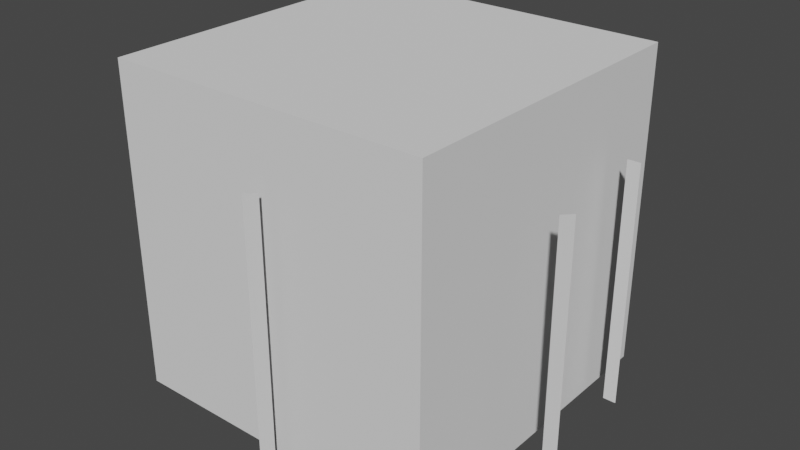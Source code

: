 # Source: grass.blend  (saved by Blender 3.3.6; exported with 4.5.12 LTS)
import bpy
from mathutils import Matrix  # noqa: F401  (used for matrix-valued properties, if any)

bpy.ops.wm.read_factory_settings(use_empty=True)
scene = bpy.context.scene
scene.name = 'Scene'

# ---- collections
col_collection = bpy.data.collections.new('Collection'); scene.collection.children.link(col_collection)

# ---- world
world_world = bpy.data.worlds.new('World'); scene.world = world_world
world_world.use_nodes = True; world_world.node_tree.nodes.clear()
_N = world_world.node_tree.nodes; _L = world_world.node_tree.links
n0 = _N.new('ShaderNodeOutputWorld'); n0.name = 'World Output'; n0.location = (300, 300)
n1 = _N.new('ShaderNodeBackground'); n1.name = 'Background'; n1.location = (10, 300)
n1.inputs[0].default_value = (0.05088, 0.05088, 0.05088, 1.0)
_L.new(n1.outputs[0], n0.inputs[0])
n0.is_active_output = True
world_world.color = (0.05088, 0.05088, 0.05088)
world_world.use_sun_shadow = False
world_world.sun_shadow_jitter_overblur = 0.0

# ---- meshes
me_cube_001 = bpy.data.meshes.new('Cube.001')
me_cube_001.from_pydata([(-0.5, -0.5, -0.5), (-0.5, -0.5, 0.5), (-0.5, 0.5, -0.5), (-0.5, 0.5, 0.5), (0.5, -0.5, -0.5), (0.5, -0.5, 0.5), (0.5, 0.5, -0.5), (0.5, 0.5, 0.5)], [], [(0, 1, 3, 2), (2, 3, 7, 6), (6, 7, 5, 4), (4, 5, 1, 0), (2, 6, 4, 0), (7, 3, 1, 5)])
_uv = me_cube_001.uv_layers.new(name='UVMap')
_uv.uv.foreach_set('vector', [0.375, 0.0, 0.625, 0.0, 0.625, 0.25, 0.375, 0.25, 0.375, 0.25, 0.625, 0.25, 0.625, 0.5, 0.375, 0.5, 0.375, 0.5, 0.625, 0.5, 0.625, 0.75, 0.375, 0.75, 0.375, 0.75, 0.625, 0.75, 0.625, 1.0, 0.375, 1.0, 0.125, 0.5, 0.375, 0.5, 0.375, 0.75, 0.125, 0.75, 0.625, 0.5, 0.875, 0.5, 0.875, 0.75, 0.625, 0.75])
me_cube_001.update()
me_plane = bpy.data.meshes.new('Plane')
me_plane.from_pydata([(-0.02006, 0.0, -0.01189), (0.02006, 0.0, -0.01189), (-0.02006, 0.0, 0.8418), (0.02006, 0.0, 0.8418), (-0.02006, 0.0, 0.61), (-0.02006, 0.0, 0.299), (0.02006, 0.0, 0.299), (0.02006, 0.0, 0.61), (-0.1889, 0.1906, -0.01189), (-0.1528, 0.2081, -0.01189), (-0.1889, 0.1906, 0.8418), (-0.1528, 0.2081, 0.8418), (-0.1889, 0.1906, 0.61), (-0.1889, 0.1906, 0.299), (-0.1528, 0.2081, 0.299), (-0.1528, 0.2081, 0.61), (0.1176, 0.2563, -0.01189), (0.1495, 0.253, -0.01189), (0.1176, 0.2563, 0.9209), (0.1577, 0.2563, 0.9209), (0.1176, 0.2563, 0.61), (0.1176, 0.2563, 0.299), (0.1577, 0.2563, 0.299), (0.1577, 0.2563, 0.61), (0.3092, -0.03897, -0.01189), (0.3127, 0.001001, -0.01189), (0.3092, -0.03897, 0.8418), (0.3127, 0.001001, 0.8418), (0.3092, -0.03897, 0.61), (0.3092, -0.03897, 0.299), (0.3127, 0.001001, 0.299), (0.3127, 0.001001, 0.61), (0.2479, -0.2429, -0.01189), (0.2648, -0.2793, -0.01189), (0.2479, -0.2429, 0.9209), (0.2648, -0.2793, 0.9209), (0.2479, -0.2429, 0.61), (0.2479, -0.2429, 0.299), (0.2648, -0.2793, 0.299), (0.2648, -0.2793, 0.61), (-0.1553, -0.2896, -0.01189), (-0.1152, -0.2896, -0.01189), (-0.1553, -0.2896, 0.8418), (-0.1152, -0.2896, 0.8418), (-0.1553, -0.2896, 0.61), (-0.1553, -0.2896, 0.299), (-0.1152, -0.2896, 0.299), (-0.1152, -0.2896, 0.61), (-0.3251, -0.1363, -0.01189), (-0.3442, -0.101, -0.01189), (-0.3251, -0.1363, 0.9209), (-0.3442, -0.101, 0.9209), (-0.3251, -0.1363, 0.61), (-0.3251, -0.1363, 0.299), (-0.3442, -0.101, 0.299), (-0.3442, -0.101, 0.61), (-0.3595, 0.0807, -0.01189), (-0.3193, 0.0807, -0.01189), (-0.3595, 0.0807, 0.8418), (-0.3193, 0.0807, 0.8418), (-0.3595, 0.0807, 0.61), (-0.3595, 0.0807, 0.299), (-0.3193, 0.0807, 0.299), (-0.3193, 0.0807, 0.61), (-0.3879, 0.2896, -0.01189), (-0.3478, 0.2896, -0.01189), (-0.3879, 0.2896, 0.9209), (-0.3478, 0.2896, 0.9209), (-0.3879, 0.2896, 0.61), (-0.3879, 0.2896, 0.299), (-0.3478, 0.2896, 0.299), (-0.3478, 0.2896, 0.61), (-0.1442, 0.3844, -0.01189), (-0.1216, 0.3513, -0.01189), (-0.1442, 0.3844, 0.9209), (-0.1216, 0.3513, 0.9209), (-0.1442, 0.3844, 0.61), (-0.1442, 0.3844, 0.299), (-0.1216, 0.3513, 0.299), (-0.1216, 0.3513, 0.61), (0.02332, 0.4691, -0.01015), (0.04314, 0.504, -0.01015), (0.02332, 0.4691, 0.7865), (0.04314, 0.504, 0.7865), (0.02332, 0.4691, 0.5209), (0.02332, 0.4691, 0.2554), (0.04314, 0.504, 0.2554), (0.04314, 0.504, 0.5209), (0.4064, 0.5515, -0.01015), (0.4422, 0.5335, -0.01015), (0.4064, 0.5515, 0.7865), (0.4422, 0.5335, 0.7865), (0.4064, 0.5515, 0.5209), (0.4064, 0.5515, 0.2554), (0.4422, 0.5335, 0.2554), (0.4422, 0.5335, 0.5209), (0.5554, 0.2855, -0.01015), (0.5955, 0.2855, -0.01015), (0.5554, 0.2855, 0.7485), (0.5955, 0.2855, 0.7485), (0.5554, 0.2855, 0.5209), (0.5554, 0.2855, 0.2554), (0.5955, 0.2855, 0.2554), (0.5955, 0.2855, 0.5209), (0.3549, 0.2255, -0.01189), (0.3951, 0.2255, -0.01189), (0.3549, 0.2255, 0.8418), (0.3951, 0.2255, 0.8418), (0.3549, 0.2255, 0.61), (0.3549, 0.2255, 0.299), (0.3951, 0.2255, 0.299), (0.3951, 0.2255, 0.61), (0.5956, -0.1034, -0.01015), (0.6226, -0.07368, -0.01015), (0.5956, -0.1034, 0.7485), (0.6226, -0.07368, 0.7485), (0.5956, -0.1034, 0.5209), (0.5956, -0.1034, 0.2554), (0.6226, -0.07368, 0.2554), (0.6226, -0.07368, 0.5209), (0.4437, -0.4307, -0.01015), (0.4623, -0.3951, -0.01015), (0.4437, -0.4307, 0.7865), (0.4623, -0.3951, 0.7865), (0.4437, -0.4307, 0.5209), (0.4437, -0.4307, 0.2554), (0.4623, -0.3951, 0.2554), (0.4623, -0.3951, 0.5209), (-0.001312, -0.5539, -0.01015), (0.02755, -0.526, -0.01015), (-0.001312, -0.5539, 0.7865), (0.02755, -0.526, 0.7865), (-0.001312, -0.5539, 0.5209), (-0.001312, -0.5539, 0.2554), (0.02755, -0.526, 0.2554), (0.02755, -0.526, 0.5209), (0.03638, -0.1823, -0.01189), (0.06804, -0.2069, -0.01189), (0.03638, -0.1823, 0.8418), (0.06804, -0.2069, 0.8418), (0.03638, -0.1823, 0.61), (0.03638, -0.1823, 0.299), (0.06804, -0.2069, 0.299), (0.06804, -0.2069, 0.61), (-0.1622, -0.0865, -0.01189), (-0.1606, -0.04641, -0.01189), (-0.1622, -0.0865, 0.9209), (-0.1606, -0.04641, 0.9209), (-0.1622, -0.0865, 0.61), (-0.1622, -0.0865, 0.299), (-0.1606, -0.04641, 0.299), (-0.1606, -0.04641, 0.61), (-0.02404, 0.1937, -0.01189), (-0.004436, 0.2287, -0.01189), (-0.02404, 0.1937, 0.8418), (-0.004436, 0.2287, 0.8418), (-0.02404, 0.1937, 0.61), (-0.02404, 0.1937, 0.299), (-0.004436, 0.2287, 0.299), (-0.004436, 0.2287, 0.61), (-0.5707, -0.2207, -0.01015), (-0.5306, -0.2207, -0.01015), (-0.5707, -0.2207, 0.7367), (-0.5306, -0.2207, 0.7367), (-0.5707, -0.2207, 0.4711), (-0.5707, -0.2207, 0.2554), (-0.5306, -0.2207, 0.2554), (-0.5306, -0.2207, 0.4711), (-0.4212, -0.4082, -0.01015), (-0.381, -0.4082, -0.01015), (-0.4212, -0.4082, 0.7865), (-0.381, -0.4082, 0.7865), (-0.4212, -0.4082, 0.5209), (-0.4212, -0.4082, 0.2554), (-0.381, -0.4082, 0.2554), (-0.381, -0.4082, 0.5209), (-0.5434, 0.08836, -0.01015), (-0.5342, 0.0493, -0.01015), (-0.5434, 0.08836, 0.7367), (-0.5342, 0.0493, 0.7367), (-0.5434, 0.08836, 0.4711), (-0.5434, 0.08836, 0.2554), (-0.5342, 0.0493, 0.2554), (-0.5342, 0.0493, 0.4711), (-0.5748, 0.3556, -0.01015), (-0.569, 0.3158, -0.01015), (-0.5748, 0.3556, 0.7367), (-0.569, 0.3158, 0.7367), (-0.5748, 0.3556, 0.4711), (-0.5748, 0.3556, 0.2554), (-0.569, 0.3158, 0.2554), (-0.569, 0.3158, 0.4711), (-0.3665, 0.4835, -0.01015), (-0.3502, 0.5202, -0.01015), (-0.3665, 0.4835, 0.7865), (-0.3502, 0.5202, 0.7865), (-0.3665, 0.4835, 0.5209), (-0.3665, 0.4835, 0.2554), (-0.3502, 0.5202, 0.2554), (-0.3502, 0.5202, 0.5209)], [], [(4, 7, 3, 2), (0, 1, 6, 5), (5, 6, 7, 4), (12, 15, 11, 10), (8, 9, 14, 13), (13, 14, 15, 12), (20, 23, 19, 18), (16, 17, 22, 21), (21, 22, 23, 20), (28, 31, 27, 26), (24, 25, 30, 29), (29, 30, 31, 28), (36, 39, 35, 34), (32, 33, 38, 37), (37, 38, 39, 36), (44, 47, 43, 42), (40, 41, 46, 45), (45, 46, 47, 44), (52, 55, 51, 50), (48, 49, 54, 53), (53, 54, 55, 52), (60, 63, 59, 58), (56, 57, 62, 61), (61, 62, 63, 60), (68, 71, 67, 66), (64, 65, 70, 69), (69, 70, 71, 68), (76, 79, 75, 74), (72, 73, 78, 77), (77, 78, 79, 76), (84, 87, 83, 82), (80, 81, 86, 85), (85, 86, 87, 84), (92, 95, 91, 90), (88, 89, 94, 93), (93, 94, 95, 92), (100, 103, 99, 98), (96, 97, 102, 101), (101, 102, 103, 100), (108, 111, 107, 106), (104, 105, 110, 109), (109, 110, 111, 108), (116, 119, 115, 114), (112, 113, 118, 117), (117, 118, 119, 116), (124, 127, 123, 122), (120, 121, 126, 125), (125, 126, 127, 124), (132, 135, 131, 130), (128, 129, 134, 133), (133, 134, 135, 132), (140, 143, 139, 138), (136, 137, 142, 141), (141, 142, 143, 140), (148, 151, 147, 146), (144, 145, 150, 149), (149, 150, 151, 148), (156, 159, 155, 154), (152, 153, 158, 157), (157, 158, 159, 156), (164, 167, 163, 162), (160, 161, 166, 165), (165, 166, 167, 164), (172, 175, 171, 170), (168, 169, 174, 173), (173, 174, 175, 172), (180, 183, 179, 178), (176, 177, 182, 181), (181, 182, 183, 180), (188, 191, 187, 186), (184, 185, 190, 189), (189, 190, 191, 188), (196, 199, 195, 194), (192, 193, 198, 197), (197, 198, 199, 196)])
_uv = me_plane.uv_layers.new(name='UVMap')
_uv.uv.foreach_set('vector', [0.0, 0.6667, 1.0, 0.6667, 1.0, 1.0, 0.0, 1.0, 0.0, 0.0, 1.0, 0.0, 1.0, 0.3333, 0.0, 0.3333, 0.0, 0.3333, 1.0, 0.3333, 1.0, 0.6667, 0.0, 0.6667, 0.0, 0.6667, 1.0, 0.6667, 1.0, 1.0, 0.0, 1.0, 0.0, 0.0, 1.0, 0.0, 1.0, 0.3333, 0.0, 0.3333, 0.0, 0.3333, 1.0, 0.3333, 1.0, 0.6667, 0.0, 0.6667, 0.0, 0.6667, 1.0, 0.6667, 1.0, 1.0, 0.0, 1.0, 0.0, 0.0, 1.0, 0.0, 1.0, 0.3333, 0.0, 0.3333, 0.0, 0.3333, 1.0, 0.3333, 1.0, 0.6667, 0.0, 0.6667, 0.0, 0.6667, 1.0, 0.6667, 1.0, 1.0, 0.0, 1.0, 0.0, 0.0, 1.0, 0.0, 1.0, 0.3333, 0.0, 0.3333, 0.0, 0.3333, 1.0, 0.3333, 1.0, 0.6667, 0.0, 0.6667, 0.0, 0.6667, 1.0, 0.6667, 1.0, 1.0, 0.0, 1.0, 0.0, 0.0, 1.0, 0.0, 1.0, 0.3333, 0.0, 0.3333, 0.0, 0.3333, 1.0, 0.3333, 1.0, 0.6667, 0.0, 0.6667, 0.0, 0.6667, 1.0, 0.6667, 1.0, 1.0, 0.0, 1.0, 0.0, 0.0, 1.0, 0.0, 1.0, 0.3333, 0.0, 0.3333, 0.0, 0.3333, 1.0, 0.3333, 1.0, 0.6667, 0.0, 0.6667, 0.0, 0.6667, 1.0, 0.6667, 1.0, 1.0, 0.0, 1.0, 0.0, 0.0, 1.0, 0.0, 1.0, 0.3333, 0.0, 0.3333, 0.0, 0.3333, 1.0, 0.3333, 1.0, 0.6667, 0.0, 0.6667, 0.0, 0.6667, 1.0, 0.6667, 1.0, 1.0, 0.0, 1.0, 0.0, 0.0, 1.0, 0.0, 1.0, 0.3333, 0.0, 0.3333, 0.0, 0.3333, 1.0, 0.3333, 1.0, 0.6667, 0.0, 0.6667, 0.0, 0.6667, 1.0, 0.6667, 1.0, 1.0, 0.0, 1.0, 0.0, 0.0, 1.0, 0.0, 1.0, 0.3333, 0.0, 0.3333, 0.0, 0.3333, 1.0, 0.3333, 1.0, 0.6667, 0.0, 0.6667, 0.0, 0.6667, 1.0, 0.6667, 1.0, 1.0, 0.0, 1.0, 0.0, 0.0, 1.0, 0.0, 1.0, 0.3333, 0.0, 0.3333, 0.0, 0.3333, 1.0, 0.3333, 1.0, 0.6667, 0.0, 0.6667, 0.0, 0.6667, 1.0, 0.6667, 1.0, 1.0, 0.0, 1.0, 0.0, 0.0, 1.0, 0.0, 1.0, 0.3333, 0.0, 0.3333, 0.0, 0.3333, 1.0, 0.3333, 1.0, 0.6667, 0.0, 0.6667, 0.0, 0.6667, 1.0, 0.6667, 1.0, 1.0, 0.0, 1.0, 0.0, 0.0, 1.0, 0.0, 1.0, 0.3333, 0.0, 0.3333, 0.0, 0.3333, 1.0, 0.3333, 1.0, 0.6667, 0.0, 0.6667, 0.0, 0.6667, 1.0, 0.6667, 1.0, 1.0, 0.0, 1.0, 0.0, 0.0, 1.0, 0.0, 1.0, 0.3333, 0.0, 0.3333, 0.0, 0.3333, 1.0, 0.3333, 1.0, 0.6667, 0.0, 0.6667, 0.0, 0.6667, 1.0, 0.6667, 1.0, 1.0, 0.0, 1.0, 0.0, 0.0, 1.0, 0.0, 1.0, 0.3333, 0.0, 0.3333, 0.0, 0.3333, 1.0, 0.3333, 1.0, 0.6667, 0.0, 0.6667, 0.0, 0.6667, 1.0, 0.6667, 1.0, 1.0, 0.0, 1.0, 0.0, 0.0, 1.0, 0.0, 1.0, 0.3333, 0.0, 0.3333, 0.0, 0.3333, 1.0, 0.3333, 1.0, 0.6667, 0.0, 0.6667, 0.0, 0.6667, 1.0, 0.6667, 1.0, 1.0, 0.0, 1.0, 0.0, 0.0, 1.0, 0.0, 1.0, 0.3333, 0.0, 0.3333, 0.0, 0.3333, 1.0, 0.3333, 1.0, 0.6667, 0.0, 0.6667, 0.0, 0.6667, 1.0, 0.6667, 1.0, 1.0, 0.0, 1.0, 0.0, 0.0, 1.0, 0.0, 1.0, 0.3333, 0.0, 0.3333, 0.0, 0.3333, 1.0, 0.3333, 1.0, 0.6667, 0.0, 0.6667, 0.0, 0.6667, 1.0, 0.6667, 1.0, 1.0, 0.0, 1.0, 0.0, 0.0, 1.0, 0.0, 1.0, 0.3333, 0.0, 0.3333, 0.0, 0.3333, 1.0, 0.3333, 1.0, 0.6667, 0.0, 0.6667, 0.0, 0.6667, 1.0, 0.6667, 1.0, 1.0, 0.0, 1.0, 0.0, 0.0, 1.0, 0.0, 1.0, 0.3333, 0.0, 0.3333, 0.0, 0.3333, 1.0, 0.3333, 1.0, 0.6667, 0.0, 0.6667, 0.0, 0.6667, 1.0, 0.6667, 1.0, 1.0, 0.0, 1.0, 0.0, 0.0, 1.0, 0.0, 1.0, 0.3333, 0.0, 0.3333, 0.0, 0.3333, 1.0, 0.3333, 1.0, 0.6667, 0.0, 0.6667, 0.0, 0.6667, 1.0, 0.6667, 1.0, 1.0, 0.0, 1.0, 0.0, 0.0, 1.0, 0.0, 1.0, 0.3333, 0.0, 0.3333, 0.0, 0.3333, 1.0, 0.3333, 1.0, 0.6667, 0.0, 0.6667, 0.0, 0.6667, 1.0, 0.6667, 1.0, 1.0, 0.0, 1.0, 0.0, 0.0, 1.0, 0.0, 1.0, 0.3333, 0.0, 0.3333, 0.0, 0.3333, 1.0, 0.3333, 1.0, 0.6667, 0.0, 0.6667, 0.0, 0.6667, 1.0, 0.6667, 1.0, 1.0, 0.0, 1.0, 0.0, 0.0, 1.0, 0.0, 1.0, 0.3333, 0.0, 0.3333, 0.0, 0.3333, 1.0, 0.3333, 1.0, 0.6667, 0.0, 0.6667, 0.0, 0.6667, 1.0, 0.6667, 1.0, 1.0, 0.0, 1.0, 0.0, 0.0, 1.0, 0.0, 1.0, 0.3333, 0.0, 0.3333, 0.0, 0.3333, 1.0, 0.3333, 1.0, 0.6667, 0.0, 0.6667, 0.0, 0.6667, 1.0, 0.6667, 1.0, 1.0, 0.0, 1.0, 0.0, 0.0, 1.0, 0.0, 1.0, 0.3333, 0.0, 0.3333, 0.0, 0.3333, 1.0, 0.3333, 1.0, 0.6667, 0.0, 0.6667])
_ca = me_plane.color_attributes.new('Col', 'BYTE_COLOR', 'CORNER')
_ca.data.foreach_set('color', [0.4072, 0.0, 0.0, 1.0, 0.4072, 0.0, 0.0, 1.0, 1.0, 0.0, 0.0, 1.0, 1.0, 0.0, 0.0, 1.0, 0.0009106, 0.0, 0.0, 1.0, 0.0009106, 0.0, 0.0, 1.0, 0.09531, 0.0, 0.0, 1.0, 0.09531, 0.0, 0.0, 1.0, 0.09531, 0.0, 0.0, 1.0, 0.09531, 0.0, 0.0, 1.0, 0.4072, 0.0, 0.0, 1.0, 0.4072, 0.0, 0.0, 1.0, 0.4072, 0.0, 0.0, 1.0, 0.4072, 0.0, 0.0, 1.0, 1.0, 0.0, 0.0, 1.0, 1.0, 0.0, 0.0, 1.0, 0.0009106, 0.0, 0.0, 1.0, 0.0009106, 0.0, 0.0, 1.0, 0.09531, 0.0, 0.0, 1.0, 0.09531, 0.0, 0.0, 1.0, 0.09531, 0.0, 0.0, 1.0, 0.09531, 0.0, 0.0, 1.0, 0.4072, 0.0, 0.0, 1.0, 0.4072, 0.0, 0.0, 1.0, 0.4072, 0.0, 0.0, 1.0, 0.4072, 0.0, 0.0, 1.0, 1.0, 0.0, 0.0, 1.0, 1.0, 0.0, 0.0, 1.0, 0.0009106, 0.0, 0.0, 1.0, 0.0009106, 0.0, 0.0, 1.0, 0.09531, 0.0, 0.0, 1.0, 0.09531, 0.0, 0.0, 1.0, 0.09531, 0.0, 0.0, 1.0, 0.09531, 0.0, 0.0, 1.0, 0.4072, 0.0, 0.0, 1.0, 0.4072, 0.0, 0.0, 1.0, 0.4072, 0.0, 0.0, 1.0, 0.4072, 0.0, 0.0, 1.0, 1.0, 0.0, 0.0, 1.0, 1.0, 0.0, 0.0, 1.0, 0.0009106, 0.0, 0.0, 1.0, 0.0009106, 0.0, 0.0, 1.0, 0.09531, 0.0, 0.0, 1.0, 0.09531, 0.0, 0.0, 1.0, 0.09531, 0.0, 0.0, 1.0, 0.09531, 0.0, 0.0, 1.0, 0.4072, 0.0, 0.0, 1.0, 0.4072, 0.0, 0.0, 1.0, 0.4072, 0.0, 0.0, 1.0, 0.4072, 0.0, 0.0, 1.0, 1.0, 0.0, 0.0, 1.0, 1.0, 0.0, 0.0, 1.0, 0.0009106, 0.0, 0.0, 1.0, 0.0009106, 0.0, 0.0, 1.0, 0.09531, 0.0, 0.0, 1.0, 0.09531, 0.0, 0.0, 1.0, 0.09531, 0.0, 0.0, 1.0, 0.09531, 0.0, 0.0, 1.0, 0.4072, 0.0, 0.0, 1.0, 0.4072, 0.0, 0.0, 1.0, 0.4072, 0.0, 0.0, 1.0, 0.4072, 0.0, 0.0, 1.0, 1.0, 0.0, 0.0, 1.0, 1.0, 0.0, 0.0, 1.0, 0.0009106, 0.0, 0.0, 1.0, 0.0009106, 0.0, 0.0, 1.0, 0.09531, 0.0, 0.0, 1.0, 0.09531, 0.0, 0.0, 1.0, 0.09531, 0.0, 0.0, 1.0, 0.09531, 0.0, 0.0, 1.0, 0.4072, 0.0, 0.0, 1.0, 0.4072, 0.0, 0.0, 1.0, 0.4072, 0.0, 0.0, 1.0, 0.4072, 0.0, 0.0, 1.0, 1.0, 0.0, 0.0, 1.0, 1.0, 0.0, 0.0, 1.0, 0.0009106, 0.0, 0.0, 1.0, 0.0009106, 0.0, 0.0, 1.0, 0.09531, 0.0, 0.0, 1.0, 0.09531, 0.0, 0.0, 1.0, 0.09531, 0.0, 0.0, 1.0, 0.09531, 0.0, 0.0, 1.0, 0.4072, 0.0, 0.0, 1.0, 0.4072, 0.0, 0.0, 1.0, 0.4072, 0.0, 0.0, 1.0, 0.4072, 0.0, 0.0, 1.0, 1.0, 0.0, 0.0, 1.0, 1.0, 0.0, 0.0, 1.0, 0.0009106, 0.0, 0.0, 1.0, 0.0009106, 0.0, 0.0, 1.0, 0.09531, 0.0, 0.0, 1.0, 0.09531, 0.0, 0.0, 1.0, 0.09531, 0.0, 0.0, 1.0, 0.09531, 0.0, 0.0, 1.0, 0.4072, 0.0, 0.0, 1.0, 0.4072, 0.0, 0.0, 1.0, 0.4072, 0.0, 0.0, 1.0, 0.4072, 0.0, 0.0, 1.0, 1.0, 0.0, 0.0, 1.0, 1.0, 0.0, 0.0, 1.0, 0.0009106, 0.0, 0.0, 1.0, 0.0009106, 0.0, 0.0, 1.0, 0.09531, 0.0, 0.0, 1.0, 0.09531, 0.0, 0.0, 1.0, 0.09531, 0.0, 0.0, 1.0, 0.09531, 0.0, 0.0, 1.0, 0.4072, 0.0, 0.0, 1.0, 0.4072, 0.0, 0.0, 1.0, 0.4072, 0.0, 0.0, 1.0, 0.4072, 0.0, 0.0, 1.0, 1.0, 0.0, 0.0, 1.0, 1.0, 0.0, 0.0, 1.0, 0.0009106, 0.0, 0.0, 1.0, 0.0009106, 0.0, 0.0, 1.0, 0.09531, 0.0, 0.0, 1.0, 0.09531, 0.0, 0.0, 1.0, 0.09531, 0.0, 0.0, 1.0, 0.09531, 0.0, 0.0, 1.0, 0.4072, 0.0, 0.0, 1.0, 0.4072, 0.0, 0.0, 1.0, 0.4072, 0.0, 0.0, 1.0, 0.4072, 0.0, 0.0, 1.0, 1.0, 0.0, 0.0, 1.0, 1.0, 0.0, 0.0, 1.0, 0.0009106, 0.0, 0.0, 1.0, 0.0009106, 0.0, 0.0, 1.0, 0.09531, 0.0, 0.0, 1.0, 0.09531, 0.0, 0.0, 1.0, 0.09531, 0.0, 0.0, 1.0, 0.09531, 0.0, 0.0, 1.0, 0.4072, 0.0, 0.0, 1.0, 0.4072, 0.0, 0.0, 1.0, 0.4072, 0.0, 0.0, 1.0, 0.4072, 0.0, 0.0, 1.0, 1.0, 0.0, 0.0, 1.0, 1.0, 0.0, 0.0, 1.0, 0.0009106, 0.0, 0.0, 1.0, 0.0009106, 0.0, 0.0, 1.0, 0.09531, 0.0, 0.0, 1.0, 0.09531, 0.0, 0.0, 1.0, 0.09531, 0.0, 0.0, 1.0, 0.09531, 0.0, 0.0, 1.0, 0.4072, 0.0, 0.0, 1.0, 0.4072, 0.0, 0.0, 1.0, 0.4072, 0.0, 0.0, 1.0, 0.4072, 0.0, 0.0, 1.0, 1.0, 0.0, 0.0, 1.0, 1.0, 0.0, 0.0, 1.0, 0.0009106, 0.0, 0.0, 1.0, 0.0009106, 0.0, 0.0, 1.0, 0.09531, 0.0, 0.0, 1.0, 0.09531, 0.0, 0.0, 1.0, 0.09531, 0.0, 0.0, 1.0, 0.09531, 0.0, 0.0, 1.0, 0.4072, 0.0, 0.0, 1.0, 0.4072, 0.0, 0.0, 1.0, 0.4072, 0.0, 0.0, 1.0, 0.4072, 0.0, 0.0, 1.0, 1.0, 0.0, 0.0, 1.0, 1.0, 0.0, 0.0, 1.0, 0.0009106, 0.0, 0.0, 1.0, 0.0009106, 0.0, 0.0, 1.0, 0.09531, 0.0, 0.0, 1.0, 0.09531, 0.0, 0.0, 1.0, 0.09531, 0.0, 0.0, 1.0, 0.09531, 0.0, 0.0, 1.0, 0.4072, 0.0, 0.0, 1.0, 0.4072, 0.0, 0.0, 1.0, 0.4072, 0.0, 0.0, 1.0, 0.4072, 0.0, 0.0, 1.0, 1.0, 0.0, 0.0, 1.0, 1.0, 0.0, 0.0, 1.0, 0.0009106, 0.0, 0.0, 1.0, 0.0009106, 0.0, 0.0, 1.0, 0.09531, 0.0, 0.0, 1.0, 0.09531, 0.0, 0.0, 1.0, 0.09531, 0.0, 0.0, 1.0, 0.09531, 0.0, 0.0, 1.0, 0.4072, 0.0, 0.0, 1.0, 0.4072, 0.0, 0.0, 1.0, 0.4072, 0.0, 0.0, 1.0, 0.4072, 0.0, 0.0, 1.0, 1.0, 0.0, 0.0, 1.0, 1.0, 0.0, 0.0, 1.0, 0.0009106, 0.0, 0.0, 1.0, 0.0009106, 0.0, 0.0, 1.0, 0.09531, 0.0, 0.0, 1.0, 0.09531, 0.0, 0.0, 1.0, 0.09531, 0.0, 0.0, 1.0, 0.09531, 0.0, 0.0, 1.0, 0.4072, 0.0, 0.0, 1.0, 0.4072, 0.0, 0.0, 1.0, 0.4072, 0.0, 0.0, 1.0, 0.4072, 0.0, 0.0, 1.0, 1.0, 0.0, 0.0, 1.0, 1.0, 0.0, 0.0, 1.0, 0.0009106, 0.0, 0.0, 1.0, 0.0009106, 0.0, 0.0, 1.0, 0.09531, 0.0, 0.0, 1.0, 0.09531, 0.0, 0.0, 1.0, 0.09531, 0.0, 0.0, 1.0, 0.09531, 0.0, 0.0, 1.0, 0.4072, 0.0, 0.0, 1.0, 0.4072, 0.0, 0.0, 1.0, 0.4072, 0.0, 0.0, 1.0, 0.4072, 0.0, 0.0, 1.0, 1.0, 0.0, 0.0, 1.0, 1.0, 0.0, 0.0, 1.0, 0.0009106, 0.0, 0.0, 1.0, 0.0009106, 0.0, 0.0, 1.0, 0.09531, 0.0, 0.0, 1.0, 0.09531, 0.0, 0.0, 1.0, 0.09531, 0.0, 0.0, 1.0, 0.09531, 0.0, 0.0, 1.0, 0.4072, 0.0, 0.0, 1.0, 0.4072, 0.0, 0.0, 1.0, 0.4072, 0.0, 0.0, 1.0, 0.4072, 0.0, 0.0, 1.0, 1.0, 0.0, 0.0, 1.0, 1.0, 0.0, 0.0, 1.0, 0.0009106, 0.0, 0.0, 1.0, 0.0009106, 0.0, 0.0, 1.0, 0.09531, 0.0, 0.0, 1.0, 0.09531, 0.0, 0.0, 1.0, 0.09531, 0.0, 0.0, 1.0, 0.09531, 0.0, 0.0, 1.0, 0.4072, 0.0, 0.0, 1.0, 0.4072, 0.0, 0.0, 1.0, 0.4072, 0.0, 0.0, 1.0, 0.4072, 0.0, 0.0, 1.0, 1.0, 0.0, 0.0, 1.0, 1.0, 0.0, 0.0, 1.0, 0.0009106, 0.0, 0.0, 1.0, 0.0009106, 0.0, 0.0, 1.0, 0.09531, 0.0, 0.0, 1.0, 0.09531, 0.0, 0.0, 1.0, 0.09531, 0.0, 0.0, 1.0, 0.09531, 0.0, 0.0, 1.0, 0.4072, 0.0, 0.0, 1.0, 0.4072, 0.0, 0.0, 1.0, 0.4072, 0.0, 0.0, 1.0, 0.4072, 0.0, 0.0, 1.0, 1.0, 0.0, 0.0, 1.0, 1.0, 0.0, 0.0, 1.0, 0.0009106, 0.0, 0.0, 1.0, 0.0009106, 0.0, 0.0, 1.0, 0.09531, 0.0, 0.0, 1.0, 0.09531, 0.0, 0.0, 1.0, 0.09531, 0.0, 0.0, 1.0, 0.09531, 0.0, 0.0, 1.0, 0.4072, 0.0, 0.0, 1.0, 0.4072, 0.0, 0.0, 1.0, 0.4072, 0.0, 0.0, 1.0, 0.4072, 0.0, 0.0, 1.0, 1.0, 0.0, 0.0, 1.0, 1.0, 0.0, 0.0, 1.0, 0.0009106, 0.0, 0.0, 1.0, 0.0009106, 0.0, 0.0, 1.0, 0.09531, 0.0, 0.0, 1.0, 0.09531, 0.0, 0.0, 1.0, 0.09531, 0.0, 0.0, 1.0, 0.09531, 0.0, 0.0, 1.0, 0.4072, 0.0, 0.0, 1.0, 0.4072, 0.0, 0.0, 1.0, 0.4072, 0.0, 0.0, 1.0, 0.4072, 0.0, 0.0, 1.0, 1.0, 0.0, 0.0, 1.0, 1.0, 0.0, 0.0, 1.0, 0.0009106, 0.0, 0.0, 1.0, 0.0009106, 0.0, 0.0, 1.0, 0.09531, 0.0, 0.0, 1.0, 0.09531, 0.0, 0.0, 1.0, 0.09531, 0.0, 0.0, 1.0, 0.09531, 0.0, 0.0, 1.0, 0.4072, 0.0, 0.0, 1.0, 0.4072, 0.0, 0.0, 1.0, 0.4072, 0.0, 0.0, 1.0, 0.4072, 0.0, 0.0, 1.0, 1.0, 0.0, 0.0, 1.0, 1.0, 0.0, 0.0, 1.0, 0.0009106, 0.0, 0.0, 1.0, 0.0009106, 0.0, 0.0, 1.0, 0.09531, 0.0, 0.0, 1.0, 0.09531, 0.0, 0.0, 1.0, 0.09531, 0.0, 0.0, 1.0, 0.09531, 0.0, 0.0, 1.0, 0.4072, 0.0, 0.0, 1.0, 0.4072, 0.0, 0.0, 1.0, 0.4072, 0.0, 0.0, 1.0, 0.4072, 0.0, 0.0, 1.0, 1.0, 0.0, 0.0, 1.0, 1.0, 0.0, 0.0, 1.0, 0.0009106, 0.0, 0.0, 1.0, 0.0009106, 0.0, 0.0, 1.0, 0.09531, 0.0, 0.0, 1.0, 0.09531, 0.0, 0.0, 1.0, 0.09531, 0.0, 0.0, 1.0, 0.09531, 0.0, 0.0, 1.0, 0.4072, 0.0, 0.0, 1.0, 0.4072, 0.0, 0.0, 1.0])
me_plane.update()
me_plane.normals_split_custom_set([tuple(v) for v in zip(*[iter([-4.371e-08, 4.371e-08, 1.0, 0.0, 4.371e-08, 1.0, -4.8e-05, 4.371e-08, 1.0, 4.777e-05, 4.371e-08, 1.0, -4.371e-08, 4.371e-08, 1.0, 0.0, 4.371e-08, 1.0, -4.838e-05, 4.371e-08, 1.0, 4.753e-05, 4.371e-08, 1.0, -7.114e-08, 4.371e-08, 1.0, 0.0, 4.371e-08, 1.0, -4.8e-05, 4.371e-08, 1.0, 4.777e-05, 4.371e-08, 1.0, -6.47e-09, -8.7e-08, 1.0, -7.095e-08, 1.467e-07, 1.0, -4.328e-05, -2.076e-05, 1.0, 4.304e-05, 2.074e-05, 1.0, -5.838e-08, 2.031e-08, 1.0, -1.904e-08, 3.935e-08, 1.0, -4.357e-05, -2.103e-05, 1.0, 4.277e-05, 2.074e-05, 1.0, -1.35e-07, 1.157e-07, 1.0, 3.288e-08, -6.796e-08, 1.0, -4.317e-05, -2.097e-05, 1.0, 4.293e-05, 2.095e-05, 1.0, 1.192e-08, 4.371e-08, 1.0, 0.0, 4.371e-08, 1.0, -4.8e-05, 4.371e-08, 1.0, 4.777e-05, 4.371e-08, 1.0, -7.703e-07, -3.299e-05, 1.0, 1.463e-05, -4.796e-05, 1.0, 3.895e-05, 5.779e-05, 1.0, 1.033e-05, -2.139e-05, 1.0, 2.229e-07, 4.371e-08, 1.0, 0.0, 4.371e-08, 1.0, -4.8e-05, 4.371e-08, 1.0, 4.777e-05, 4.371e-08, 1.0, 8.07e-09, -4.458e-08, 1.0, 1.188e-08, -1.039e-09, 1.0, -4.171e-06, -4.782e-05, 1.0, 4.175e-06, 4.759e-05, 1.0, 8.07e-09, -4.458e-08, 1.0, 1.188e-08, -1.039e-09, 1.0, -4.205e-06, -4.82e-05, 1.0, 4.154e-06, 4.735e-05, 1.0, 5.68e-09, -7.19e-08, 1.0, 1.188e-08, -1.039e-09, 1.0, -4.171e-06, -4.782e-05, 1.0, 4.175e-06, 4.759e-05, 1.0, 1.528e-07, 5.766e-08, 1.0, -6.851e-08, -3.173e-08, 1.0, -2.024e-05, 4.352e-05, 1.0, 2.023e-05, -4.328e-05, 1.0, 1.528e-07, 5.766e-08, 1.0, -6.851e-08, -3.173e-08, 1.0, -2.04e-05, 4.387e-05, 1.0, 2.013e-05, -4.306e-05, 1.0, 2.415e-07, -1.338e-07, 1.0, -6.851e-08, -3.173e-08, 1.0, -2.024e-05, 4.352e-05, 1.0, 2.023e-05, -4.328e-05, 1.0, -4.371e-08, -1.192e-08, 1.0, 0.0, -1.192e-08, 1.0, -4.8e-05, -1.192e-08, 1.0, 4.777e-05, -1.192e-08, 1.0, -4.371e-08, -1.192e-08, 1.0, 0.0, -1.192e-08, 1.0, -4.838e-05, -1.192e-08, 1.0, 4.753e-05, -1.192e-08, 1.0, -7.114e-08, -1.192e-08, 1.0, 0.0, -1.192e-08, 1.0, -4.8e-05, -1.192e-08, 1.0, 4.777e-05, -1.192e-08, 1.0, -1.489e-07, -6.721e-08, 1.0, 6.636e-08, 3.6e-08, 1.0, 2.295e-05, -4.215e-05, 1.0, -2.292e-05, 4.191e-05, 1.0, -1.489e-07, -6.721e-08, 1.0, 6.636e-08, 3.6e-08, 1.0, 2.314e-05, -4.249e-05, 1.0, -2.281e-05, 4.17e-05, 1.0, -2.495e-07, 1.183e-07, 1.0, 6.636e-08, 3.6e-08, 1.0, 2.295e-05, -4.215e-05, 1.0, -2.292e-05, 4.191e-05, 1.0, -4.371e-08, 4.371e-08, 1.0, 0.0, 4.371e-08, 1.0, -4.8e-05, 4.371e-08, 1.0, 4.777e-05, 4.371e-08, 1.0, -4.371e-08, 4.371e-08, 1.0, 0.0, 4.371e-08, 1.0, -4.838e-05, 4.371e-08, 1.0, 4.753e-05, 4.371e-08, 1.0, -7.114e-08, 4.371e-08, 1.0, 0.0, 4.371e-08, 1.0, -4.8e-05, 4.371e-08, 1.0, 4.777e-05, 4.371e-08, 1.0, -4.371e-08, 4.371e-08, 1.0, 0.0, 4.371e-08, 1.0, -4.8e-05, 4.371e-08, 1.0, 4.777e-05, 4.371e-08, 1.0, -4.371e-08, 4.371e-08, 1.0, 0.0, 4.371e-08, 1.0, -4.838e-05, 4.371e-08, 1.0, 4.753e-05, 4.371e-08, 1.0, -7.114e-08, 4.371e-08, 1.0, 0.0, 4.371e-08, 1.0, -4.8e-05, 4.371e-08, 1.0, 4.777e-05, 4.371e-08, 1.0, -8.7e-08, -6.444e-09, 1.0, 1.346e-07, 9.182e-08, 1.0, -2.692e-05, 3.974e-05, 1.0, 2.686e-05, -3.95e-05, 1.0, -8.7e-08, -6.444e-09, 1.0, 1.346e-07, 9.182e-08, 1.0, -2.713e-05, 4.006e-05, 1.0, 2.673e-05, -3.931e-05, 1.0, -1.025e-07, 1.621e-08, 1.0, 1.346e-07, 9.182e-08, 1.0, -2.692e-05, 3.974e-05, 1.0, 2.686e-05, -3.95e-05, 1.0, -3.212e-08, 3.195e-08, 1.0, -3.801e-08, 2.158e-08, 1.0, -2.374e-05, -4.172e-05, 1.0, 2.355e-05, 4.156e-05, 1.0, 7.154e-08, -2.691e-08, 1.0, -1.417e-07, 8.045e-08, 1.0, -2.403e-05, -4.199e-05, 1.0, 2.354e-05, 4.13e-05, 1.0, -3.16e-08, 2.743e-07, 1.0, 6.565e-08, -3.728e-08, 1.0, -2.364e-05, -4.177e-05, 1.0, 2.345e-05, 4.162e-05, 1.0, 3.03e-08, 3.368e-08, 1.0, 1.965e-08, 3.905e-08, 1.0, -4.285e-05, 2.162e-05, 1.0, 4.269e-05, -2.144e-05, 1.0, 8.389e-08, 1.402e-07, 1.0, -3.394e-08, -6.744e-08, 1.0, -4.325e-05, 2.168e-05, 1.0, 4.253e-05, -2.122e-05, 1.0, 2.188e-07, -6.117e-08, 1.0, 1.965e-08, 3.905e-08, 1.0, -4.285e-05, 2.162e-05, 1.0, 4.269e-05, -2.144e-05, 1.0, 1.192e-08, 4.371e-08, 1.0, 0.0, 4.371e-08, 1.0, -4.8e-05, 4.371e-08, 1.0, 4.777e-05, 4.371e-08, 1.0, 1.192e-08, 4.371e-08, 1.0, 0.0, 4.371e-08, 1.0, -4.838e-05, 4.371e-08, 1.0, 4.753e-05, 4.371e-08, 1.0, 2.229e-07, 4.371e-08, 1.0, 0.0, 4.371e-08, 1.0, -4.8e-05, 4.371e-08, 1.0, 4.777e-05, 4.371e-08, 1.0, 1.192e-08, 4.371e-08, 1.0, 0.0, 4.371e-08, 1.0, -4.8e-05, 4.371e-08, 1.0, 4.777e-05, 4.371e-08, 1.0, 1.192e-08, 4.371e-08, 1.0, 0.0, 4.371e-08, 1.0, -4.838e-05, 4.371e-08, 1.0, 4.753e-05, 4.371e-08, 1.0, 2.229e-07, 4.371e-08, 1.0, 0.0, 4.371e-08, 1.0, -4.8e-05, 4.371e-08, 1.0, 4.777e-05, 4.371e-08, 1.0, 1.684e-08, 8.221e-10, 1.0, 3.62e-07, -3.283e-07, 1.0, -3.188e-05, -3.588e-05, 1.0, 3.21e-05, 3.538e-05, 1.0, 3.701e-07, -3.195e-07, 1.0, 8.833e-09, -8.011e-09, 1.0, -3.249e-05, -3.585e-05, 1.0, 3.229e-05, 3.488e-05, 1.0, 1.586e-07, 1.571e-07, 1.0, 8.833e-09, -8.011e-09, 1.0, -3.224e-05, -3.556e-05, 1.0, 3.21e-05, 3.538e-05, 1.0, -9.738e-09, -4.425e-08, 1.0, 1.056e-08, -5.538e-09, 1.0, -2.228e-05, -4.251e-05, 1.0, 2.219e-05, 4.23e-05, 1.0, -9.738e-09, -4.425e-08, 1.0, 1.056e-08, -5.538e-09, 1.0, -2.246e-05, -4.286e-05, 1.0, 2.208e-05, 4.209e-05, 1.0, -2.247e-08, -6.854e-08, 1.0, 4.329e-07, -2.27e-07, 1.0, -2.186e-05, -4.274e-05, 1.0, 2.219e-05, 4.23e-05, 1.0, -2.316e-08, -3.894e-08, 1.0, 8.285e-09, -8.577e-09, 1.0, -3.452e-05, -3.335e-05, 1.0, 3.437e-05, 3.318e-05, 1.0, -2.316e-08, -3.894e-08, 1.0, 8.285e-09, -8.577e-09, 1.0, -3.479e-05, -3.362e-05, 1.0, 3.42e-05, 3.301e-05, 1.0, -4.288e-08, -5.8e-08, 1.0, 8.285e-09, -8.577e-09, 1.0, -3.452e-05, -3.335e-05, 1.0, 3.437e-05, 3.318e-05, 1.0, 2.081e-09, -1.674e-08, 1.0, -7.327e-09, -9.408e-09, 1.0, -3.788e-05, 2.948e-05, 1.0, 3.768e-05, -2.936e-05, 1.0, 2.081e-09, -1.674e-08, 1.0, -7.327e-09, -9.408e-09, 1.0, -3.818e-05, 2.972e-05, 1.0, 3.749e-05, -2.922e-05, 1.0, 1.685e-07, -1.464e-07, 1.0, -7.327e-09, -9.408e-09, 1.0, -3.788e-05, 2.948e-05, 1.0, 3.768e-05, -2.936e-05, 1.0, -1.645e-07, -3.723e-08, 1.0, 7.544e-08, -2.989e-09, 1.0, -1.825e-06, -4.796e-05, 1.0, 1.729e-06, 4.774e-05, 1.0, -1.645e-07, -3.723e-08, 1.0, 7.544e-08, -2.989e-09, 1.0, -1.84e-06, -4.835e-05, 1.0, 1.719e-06, 4.75e-05, 1.0, -1.656e-07, -6.463e-08, 1.0, 7.544e-08, -2.989e-09, 1.0, -1.825e-06, -4.796e-05, 1.0, 1.729e-06, 4.774e-05, 1.0, -3.231e-08, 3.176e-08, 1.0, -3.814e-08, 2.136e-08, 1.0, -2.349e-05, -4.186e-05, 1.0, 2.331e-05, 4.17e-05, 1.0, -3.231e-08, 3.176e-08, 1.0, -3.814e-08, 2.136e-08, 1.0, -2.368e-05, -4.219e-05, 1.0, 2.319e-05, 4.149e-05, 1.0, -3.321e-08, 2.741e-07, 1.0, 6.587e-08, -3.689e-08, 1.0, -2.339e-05, -4.191e-05, 1.0, 2.32e-05, 4.176e-05, 1.0, -4.371e-08, -1.192e-08, 1.0, 0.0, -1.192e-08, 1.0, -4.8e-05, -1.192e-08, 1.0, 4.777e-05, -1.192e-08, 1.0, -4.371e-08, -1.192e-08, 1.0, 0.0, -1.192e-08, 1.0, -4.838e-05, -1.192e-08, 1.0, 4.753e-05, -1.192e-08, 1.0, -7.114e-08, -1.192e-08, 1.0, 0.0, -1.192e-08, 1.0, -4.8e-05, -1.192e-08, 1.0, 4.777e-05, -1.192e-08, 1.0, -4.371e-08, -1.192e-08, 1.0, 0.0, -1.192e-08, 1.0, -4.8e-05, -1.192e-08, 1.0, 4.777e-05, -1.192e-08, 1.0, -4.371e-08, -1.192e-08, 1.0, 0.0, -1.192e-08, 1.0, -4.838e-05, -1.192e-08, 1.0, 4.753e-05, -1.192e-08, 1.0, -7.114e-08, -1.192e-08, 1.0, 0.0, -1.192e-08, 1.0, -4.8e-05, -1.192e-08, 1.0, 4.777e-05, -1.192e-08, 1.0, 4.425e-07, 1.49e-07, 1.0, -4.758e-07, -1.119e-07, 1.0, -1.147e-05, 4.661e-05, 1.0, 1.139e-05, -4.64e-05, 1.0, -2.162e-08, 3.982e-08, 1.0, -4.758e-07, -1.119e-07, 1.0, -1.156e-05, 4.698e-05, 1.0, 1.087e-05, -4.627e-05, 1.0, -2.79e-08, 6.651e-08, 1.0, -1.161e-08, -2.731e-09, 1.0, -1.1e-05, 4.672e-05, 1.0, 1.093e-05, -4.65e-05, 1.0, -4.9e-07, -2.722e-08, 1.0, -1.18e-08, -1.719e-09, 1.0, -6.932e-06, 4.749e-05, 1.0, 6.404e-06, -4.734e-05, 1.0, -4.9e-07, -2.722e-08, 1.0, -1.18e-08, -1.719e-09, 1.0, -6.988e-06, 4.788e-05, 1.0, 6.37e-06, -4.711e-05, 1.0, -2.206e-08, 6.867e-08, 1.0, -1.18e-08, -1.719e-09, 1.0, -6.932e-06, 4.749e-05, 1.0, 6.876e-06, -4.727e-05, 1.0, 7.382e-08, -1.982e-08, 1.0, -1.488e-07, 6.628e-08, 1.0, -1.968e-05, -4.378e-05, 1.0, 1.95e-05, 4.361e-05, 1.0, -3.508e-08, 2.868e-08, 1.0, -3.993e-08, 1.778e-08, 1.0, -1.972e-05, -4.418e-05, 1.0, 1.93e-05, 4.344e-05, 1.0, -1.67e-07, 3.184e-07, 1.0, 1.779e-07, -7.921e-08, 1.0, -1.935e-05, -4.393e-05, 1.0, 1.918e-05, 4.375e-05, 1.0])] * 3)])

# ---- objects
ob_cube = bpy.data.objects.new('Cube', me_cube_001)
ob_plane = bpy.data.objects.new('Plane', me_plane)

# ---- transforms, parenting, visibility, modifiers, constraints
ob_cube.location = (0.0, 0.0, 0.5)
ob_plane.location = (0.0, 0.0, 0.0)

# ---- collection membership
col_collection.objects.link(ob_cube)
col_collection.objects.link(ob_plane)

# ---- scene / render settings (as saved in the file)
scene.frame_start = 1; scene.frame_end = 250; scene.frame_set(1)
scene.render.engine = 'BLENDER_EEVEE_NEXT'
scene.cycles.sampling_pattern = 'TABULATED_SOBOL'
scene.cycles.use_light_tree = False
scene.view_settings.view_transform = 'Filmic'
bpy.context.view_layer.update()

# ---- added for rendering (the .blend has no active camera and no usable light): camera, sun
cam_auto = bpy.data.cameras.new('AutoCamera')
cam_auto.lens = 50.0
cam_auto.sensor_width = 36.0
cam_auto.clip_end = 1000.0
ob_auto_camera = bpy.data.objects.new('AutoCamera', cam_auto)
scene.collection.objects.link(ob_auto_camera)
ob_auto_camera.location = (1.79868, -2.13093, 1.9139)
ob_auto_camera.rotation_euler = (1.09748, -7.21219e-08, 0.694738)
scene.camera = ob_auto_camera
light_auto_sun = bpy.data.lights.new('AutoSun', 'SUN')
light_auto_sun.energy = 3.0
light_auto_sun.angle = 0.0523599
ob_auto_sun = bpy.data.objects.new('AutoSun', light_auto_sun)
scene.collection.objects.link(ob_auto_sun)
ob_auto_sun.rotation_euler = (0.872665, 0.174533, 0.523599)
bpy.context.view_layer.update()
